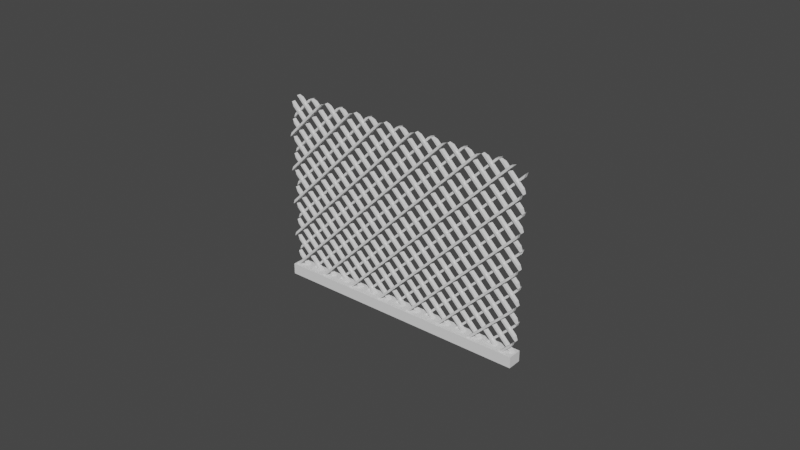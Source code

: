 # Source: electric_fence.blend  (saved by Blender 3.3.6; exported with 4.5.12 LTS)
import bpy
from mathutils import Matrix  # noqa: F401  (used for matrix-valued properties, if any)

bpy.ops.wm.read_factory_settings(use_empty=True)
scene = bpy.context.scene
scene.name = 'Scene'

# ---- collections
col_collection = bpy.data.collections.new('Collection'); scene.collection.children.link(col_collection)

# ---- world
world_world = bpy.data.worlds.new('World'); scene.world = world_world
world_world.use_nodes = True; world_world.node_tree.nodes.clear()
_N = world_world.node_tree.nodes; _L = world_world.node_tree.links
n0 = _N.new('ShaderNodeOutputWorld'); n0.name = 'World Output'; n0.location = (300, 300)
n1 = _N.new('ShaderNodeBackground'); n1.name = 'Background'; n1.location = (10, 300)
n1.inputs[0].default_value = (0.05088, 0.05088, 0.05088, 1.0)
_L.new(n1.outputs[0], n0.inputs[0])
n0.is_active_output = True
world_world.color = (0.05088, 0.05088, 0.05088)
world_world.use_sun_shadow = False
world_world.sun_shadow_jitter_overblur = 0.0

# ---- meshes
me_plane_001 = bpy.data.meshes.new('Plane.001')
me_plane_001.from_pydata([(1.563, -0.1394, -1.65), (-2.118, -0.1394, 2.031), (-0.1417, -0.1394, 0.1239), (-0.9597, -0.1394, 0.9419), (0.6763, -0.1394, -0.6941), (-0.07291, -0.1394, -0.0137), (-2.596, -0.1394, 2.578), (-1.709, -0.1394, 1.622), (1.972, -0.1394, -2.059), (-0.9597, -0.1394, 5.017), (1.494, -0.1394, -1.512), (-0.5507, -0.1394, 0.5329), (2.312, -0.1394, -2.33), (0.3573, -0.1438, 6.403), (0.3361, -0.1394, -0.4227), (-0.4607, -0.2746, 5.585), (-2.187, -0.1394, 2.169), (-0.4819, -0.1394, 5.563), (0.9039, 0.0568, 6.88), (-1.3, -0.1394, 1.213), (2.381, -0.1394, -2.468), (0.2673, -0.1394, -0.2851), (0.7451, -0.1394, -0.8317), (-2.777, -0.1438, 3.199), (-1.778, -0.1394, 1.76), (2.79, -0.1394, -2.877), (-0.07291, -0.008635, 5.972), (-0.8909, -0.1394, 0.8043), (-0.8697, 0.0568, 5.176), (1.085, -0.1394, -1.103), (0.3361, -0.008635, 6.381), (1.903, -0.1394, -1.921), (-0.3231, -0.1438, 5.653), (-1.688, 0.05681, 4.358), (-1.778, -0.008635, 4.199), (-2.527, -0.1394, 2.44), (-1.369, -0.1394, 4.608), (1.154, -0.1394, -1.241), (0.3573, -0.2746, 6.403), (0.6763, -0.008635, 6.653), (-2.368, 0.05681, 3.608), (-1.369, -0.1394, 1.351), (-1.141, -0.1438, 4.835), (2.721, -0.1394, -2.739), (5.993, -0.1394, 2.709), (2.312, -0.1394, 6.398), (4.835, -0.1394, 3.801), (3.948, -0.1394, 4.758), (6.471, -0.1394, 2.162), (2.79, -0.1394, 5.85), (5.584, -0.1394, 3.119), (1.903, -0.1394, 6.807), (4.426, -0.1394, 4.211), (3.539, -0.1394, 5.168), (6.062, -0.1394, 2.571), (2.381, -0.1394, 6.26), (5.175, -0.1394, 3.529), (1.494, -0.1394, 7.217), (4.017, -0.1394, 4.62), (6.811, -0.1394, 1.89), (3.13, -0.1394, 5.578), (5.653, -0.1394, 2.981), (1.972, -0.1394, 6.669), (4.766, -0.1394, 3.939), (3.608, -0.1394, 5.03), (6.402, -0.1394, 2.299), (2.721, -0.1394, 5.988), (5.244, -0.1394, 3.391), (1.563, -0.1394, 7.079), (4.357, -0.1394, 4.349), (6.88, -0.1394, 1.752), (3.199, -0.1394, 5.44), (0.7663, 0.0568, 6.812), (-0.4819, -0.1394, 0.3953), (0.9039, -0.07401, 6.88), (1.563, -0.008634, -1.65), (-2.118, -0.008635, 2.031), (-0.1417, -0.008635, 0.1239), (-0.9597, -0.008635, 0.9419), (0.6763, -0.008635, -0.6941), (-0.07291, -0.008635, -0.0137), (-2.777, -0.2746, 3.199), (-2.596, -0.008635, 2.578), (-1.709, -0.008635, 1.622), (1.972, -0.008634, -2.059), (-0.07291, -0.1394, 5.972), (-2.506, 0.05681, 3.54), (1.494, -0.008634, -1.512), (-0.5507, -0.008635, 0.5329), (2.312, -0.008634, -2.33), (-0.8697, -0.07401, 5.176), (0.3361, -0.008635, -0.4227), (-1.55, 0.05681, 4.426), (-2.187, -0.008635, 2.169), (-2.596, -0.008635, 3.381), (0.3361, -0.1394, 6.381), (-1.3, -0.008635, 1.213), (2.381, -0.008634, -2.468), (0.2673, -0.008635, -0.2851), (0.7451, -0.008635, -0.8317), (-1.688, -0.07401, 4.358), (-1.778, -0.008635, 1.76), (2.79, -0.008634, -2.877), (-0.3231, -0.2746, 5.653), (-0.8909, -0.008635, 0.8043), (-2.187, -0.008635, 3.79), (1.085, -0.008635, -1.103), (-1.778, -0.1394, 4.199), (1.903, -0.008634, -1.921), (-0.1417, -0.008635, 5.835), (-0.05172, 0.0568, 5.994), (-1.279, -0.1438, 4.767), (-2.527, -0.008635, 2.44), (-0.1417, -0.1394, 5.835), (1.154, -0.008635, -1.241), (0.6763, -0.1394, 6.653), (0.4949, -0.1438, 6.471), (-2.368, -0.07401, 3.608), (-1.369, -0.008635, 1.351), (-1.141, -0.2746, 4.835), (2.721, -0.008634, -2.739), (5.993, -0.008635, 2.709), (2.312, -0.008635, 6.398), (4.835, -0.008635, 3.801), (3.948, -0.008635, 4.758), (6.471, -0.008635, 2.162), (2.79, -0.008635, 5.85), (5.584, -0.008635, 3.119), (1.903, -0.008635, 6.807), (4.426, -0.008635, 4.211), (3.539, -0.008635, 5.168), (6.062, -0.008635, 2.571), (2.381, -0.008635, 6.26), (5.175, -0.008635, 3.529), (1.494, -0.008635, 7.217), (4.017, -0.008635, 4.62), (6.811, -0.008635, 1.89), (3.13, -0.008635, 5.578), (5.653, -0.008635, 2.981), (1.972, -0.008635, 6.669), (4.766, -0.008635, 3.939), (3.608, -0.008635, 5.03), (6.402, -0.008635, 2.299), (2.721, -0.008635, 5.988), (5.244, -0.008635, 3.391), (1.563, -0.008635, 7.079), (4.357, -0.008635, 4.349), (6.88, -0.008635, 1.752), (3.199, -0.008635, 5.44), (0.7663, -0.07401, 6.812), (-0.4819, -0.008635, 0.3953), (-0.5507, -0.008635, 5.426), (-1.3, -0.008635, 4.745), (1.085, -0.008635, 7.062), (-1.959, -0.1438, 4.017), (-2.506, -0.07401, 3.54), (-0.7321, 0.0568, 5.244), (-2.118, -0.008635, 3.927), (1.154, -0.008635, 7.199), (-2.596, -0.1394, 3.381), (-2.097, -0.1438, 3.949), (-1.55, -0.07401, 4.426), (-2.187, -0.1394, 3.79), (-2.527, -0.008635, 3.518), (-1.65, -0.2746, 1.563), (2.031, -0.07401, -2.118), (0.1236, -0.2746, -0.1414), (0.9416, -0.2746, -0.9594), (-0.6944, -0.2746, 0.6766), (-0.01399, -0.2746, -0.07262), (2.578, -0.2746, -2.595), (1.622, -0.2746, -1.709), (-2.059, -0.07401, 1.972), (-1.512, -0.2746, 1.495), (0.5326, -0.07401, -0.5504), (-2.33, -0.2746, 2.313), (-0.423, -0.07401, 0.3364), (2.169, -0.07401, -2.186), (1.213, -0.07401, -1.3), (-2.468, -0.2746, 2.381), (-0.2854, -0.07401, 0.2676), (-0.832, -0.2746, 0.7454), (1.76, -0.2746, -1.777), (-2.877, -0.07401, 2.79), (0.804, -0.2746, -0.8906), (-1.103, -0.07401, 1.086), (-1.921, -0.07401, 1.904), (2.44, -0.2746, -2.527), (-1.241, -0.07401, 1.154), (1.351, -0.07401, -1.368), (-0.8909, -0.008635, 5.154), (-2.739, -0.07401, 2.722), (2.709, -0.07401, 5.994), (6.397, -0.2746, 2.313), (3.801, -0.2746, 4.835), (-1.709, -0.008635, 4.336), (4.758, -0.2746, 3.949), (-2.915, -0.1438, 3.131), (2.161, -0.2746, 6.471), (5.85, -0.07401, 2.79), (3.119, -0.2746, 5.585), (6.807, -0.07401, 1.904), (4.21, -0.07401, 4.426), (-0.05172, -0.07401, 5.994), (5.168, -0.07401, 3.54), (-1.279, -0.2746, 4.767), (2.571, -0.07401, 6.062), (6.259, -0.2746, 2.381), (3.529, -0.07401, 5.176), (7.217, -0.2746, 1.495), (4.62, -0.2746, 4.017), (0.7451, -0.008635, 6.79), (1.889, -0.07401, 6.812), (5.578, -0.2746, 3.131), (2.981, -0.2746, 5.653), (6.669, -0.07401, 1.972), (3.938, -0.2746, 4.767), (0.2673, -0.008635, 6.244), (5.03, -0.07401, 3.608), (0.08592, 0.0568, 6.062), (2.299, -0.2746, 6.403), (5.987, -0.07401, 2.722), (3.391, -0.07401, 5.244), (7.079, -0.2746, 1.563), (4.348, -0.07401, 4.358), (0.4949, -0.2746, 6.471), (1.751, -0.07401, 6.88), (5.44, -0.2746, 3.199), (0.395, -0.07401, -0.4816), (-0.9597, -0.008635, 5.017), (-0.5507, -0.1394, 5.426), (-1.3, -0.1394, 4.745), (-0.4607, -0.1438, 5.585), (1.085, -0.1394, 7.062), (-1.959, -0.2746, 4.017), (-0.4819, -0.008635, 5.563), (-2.118, -0.1394, 3.927), (1.154, -0.1394, 7.199), (-0.7321, -0.07401, 5.244), (-2.097, -0.2746, 3.949), (-1.65, -0.1438, 1.563), (2.031, 0.0568, -2.118), (0.1236, -0.1438, -0.1414), (0.9416, -0.1438, -0.9594), (-0.6944, -0.1438, 0.6766), (-0.01399, -0.1438, -0.07262), (2.578, -0.1438, -2.595), (1.622, -0.1438, -1.709), (-2.059, 0.05681, 1.972), (-1.512, -0.1438, 1.495), (0.5326, 0.0568, -0.5504), (-2.33, -0.1438, 2.313), (-0.423, 0.0568, 0.3364), (2.169, 0.0568, -2.186), (1.213, 0.0568, -1.3), (-2.468, -0.1438, 2.381), (-0.2854, 0.0568, 0.2676), (-0.832, -0.1438, 0.7454), (1.76, -0.1438, -1.777), (-2.877, 0.05681, 2.79), (0.804, -0.1438, -0.8906), (-1.103, 0.05681, 1.086), (-1.921, 0.05681, 1.904), (2.44, -0.1438, -2.527), (-1.241, 0.05681, 1.154), (1.351, 0.0568, -1.368), (-2.739, 0.05681, 2.722), (2.709, 0.0568, 5.994), (6.397, -0.1438, 2.313), (3.801, -0.1438, 4.835), (-2.527, -0.1394, 3.518), (4.758, -0.1438, 3.949), (-0.8909, -0.1394, 5.154), (2.161, -0.1438, 6.471), (5.85, 0.0568, 2.79), (3.119, -0.1438, 5.585), (6.807, 0.0568, 1.904), (4.21, 0.0568, 4.426), (-1.709, -0.1394, 4.336), (5.168, 0.0568, 3.54), (-2.915, -0.2746, 3.131), (2.571, 0.0568, 6.062), (6.259, -0.1438, 2.381), (3.529, 0.0568, 5.176), (7.217, -0.1438, 1.495), (4.62, -0.1438, 4.017), (0.7451, -0.1394, 6.79), (1.889, 0.0568, 6.812), (5.578, -0.1438, 3.131), (2.981, -0.1438, 5.653), (6.669, 0.0568, 1.972), (3.938, -0.1438, 4.767), (0.2673, -0.1394, 6.244), (5.03, 0.0568, 3.608), (0.08592, -0.07401, 6.062), (2.299, -0.1438, 6.403), (5.987, 0.0568, 2.722), (3.391, 0.0568, 5.244), (7.079, -0.1438, 1.563), (4.348, 0.0568, 4.358), (-1.369, -0.008635, 4.608), (1.751, 0.0568, 6.88), (5.44, -0.1438, 3.199), (0.395, 0.0568, -0.4816), (6.811, -0.008635, 0.7267), (5.874, -0.2746, -0.1414), (6.402, -0.1394, 0.3177), (3.829, -0.07401, -2.186), (4.357, -0.1394, -1.727), (6.283, 0.0568, 0.2676), (5.194, -0.1438, -0.8906), (3.558, -0.1438, -2.527), (3.42, -0.2746, -2.595), (4.357, -0.008634, -1.727), (3.967, 0.0568, -2.118), (5.653, -0.008635, -0.3627), (7.239, 0.0568, 1.154), (7.101, 0.0568, 1.086), (5.175, -0.008635, -0.9093), (5.465, 0.0568, -0.5504), (4.785, 0.0568, -1.3), (6.692, -0.2746, 0.6766), (3.199, -0.008634, -2.817), (6.88, -0.008635, 0.8643), (5.874, -0.1438, -0.1414), (4.238, -0.2746, -1.777), (3.829, 0.0568, -2.186), (6.402, -0.008635, 0.3177), (6.421, -0.07401, 0.3364), (6.062, -0.1394, 0.04631), (3.42, -0.1438, -2.595), (5.584, -0.1394, -0.5003), (6.012, -0.2746, -0.07262), (3.13, -0.1394, -2.954), (6.692, -0.1438, 0.6766), (3.948, -0.1394, -2.136), (5.244, -0.1394, -0.7717), (4.376, -0.1438, -1.709), (4.017, -0.1394, -1.999), (4.647, -0.07401, -1.368), (5.584, -0.008635, -0.5003), (4.238, -0.1438, -1.777), (6.471, -0.1394, 0.4553), (6.421, 0.0568, 0.3364), (6.062, -0.008635, 0.04631), (4.766, -0.1394, -1.318), (6.012, -0.1438, -0.07262), (3.13, -0.008634, -2.954), (5.993, -0.1394, -0.09133), (6.811, -0.1394, 0.7267), (5.603, -0.07401, -0.4816), (4.426, -0.1394, -1.59), (3.948, -0.008634, -2.136), (5.244, -0.008635, -0.7717), (3.539, -0.1394, -2.545), (5.056, -0.2746, -0.9594), (4.017, -0.008634, -1.999), (4.647, 0.0568, -1.368), (6.283, -0.07401, 0.2676), (6.83, -0.2746, 0.7454), (4.835, -0.1394, -1.181), (3.608, -0.1394, -2.408), (6.471, -0.008635, 0.4553), (4.376, -0.2746, -1.709), (5.194, -0.2746, -0.8906), (4.766, -0.008635, -1.318), (5.993, -0.008635, -0.09133), (3.558, -0.2746, -2.527), (7.239, -0.07401, 1.154), (3.967, -0.07401, -2.118), (5.653, -0.1394, -0.3627), (5.603, 0.0568, -0.4816), (4.426, -0.008635, -1.59), (7.101, -0.07401, 1.086), (4.785, -0.07401, -1.3), (5.465, -0.07401, -0.5504), (3.539, -0.008634, -2.545), (5.175, -0.1394, -0.9093), (5.056, -0.1438, -0.9594), (3.199, -0.1394, -2.817), (6.88, -0.1394, 0.8643), (6.83, -0.1438, 0.7454), (4.835, -0.008635, -1.181), (3.608, -0.008634, -2.408)], [(286, 278), (22, 7)], [(48, 342, 306, 65), (62, 8, 31, 51), (49, 25, 43, 66), (64, 361, 354, 53), (52, 351, 308, 69), (67, 336, 377, 56), (54, 329, 348, 44), (70, 380, 349, 59), (68, 0, 10, 57), (55, 20, 12, 45), (71, 379, 333, 60), (58, 338, 335, 47), (46, 360, 345, 63), (61, 370, 331, 50), (125, 142, 327, 362), (139, 128, 108, 84), (126, 143, 120, 102), (141, 130, 376, 383), (129, 146, 313, 372), (144, 133, 318, 353), (131, 121, 366, 344), (147, 136, 304, 323), (145, 134, 87, 75), (132, 122, 89, 97), (148, 137, 347, 322), (135, 124, 352, 356), (123, 140, 365, 382), (138, 127, 340, 315), (45, 12, 89, 122), (31, 8, 84, 108), (48, 65, 142, 125), (73, 17, 235, 150), (47, 335, 352, 124), (0, 68, 145, 75), (1, 236, 157, 76), (62, 51, 128, 139), (5, 85, 26, 80), (49, 66, 143, 126), (50, 331, 340, 127), (64, 53, 130, 141), (51, 31, 108, 128), (8, 62, 139, 84), (35, 270, 163, 112), (52, 69, 146, 129), (14, 95, 30, 91), (67, 56, 133, 144), (41, 19, 96, 118), (19, 231, 152, 96), (54, 44, 121, 131), (53, 354, 376, 130), (20, 55, 132, 97), (70, 59, 136, 147), (56, 377, 318, 133), (22, 286, 211, 99), (57, 10, 87, 134), (68, 57, 134, 145), (109, 113, 2, 77), (55, 45, 122, 132), (59, 349, 304, 136), (71, 60, 137, 148), (60, 333, 347, 137), (25, 49, 126, 102), (58, 47, 124, 135), (115, 286, 22, 4), (27, 272, 190, 104), (46, 63, 140, 123), (63, 345, 365, 140), (42, 119, 194, 269), (6, 35, 112, 82), (61, 50, 127, 138), (2, 5, 80, 77), (24, 7, 83, 101), (43, 25, 102, 120), (30, 217, 98, 91), (94, 159, 6, 82), (29, 37, 114, 106), (10, 0, 75, 87), (65, 306, 327, 142), (37, 237, 158, 114), (12, 20, 97, 89), (66, 43, 120, 143), (92, 161, 202, 277), (11, 73, 150, 88), (3, 27, 104, 78), (21, 14, 91, 98), (36, 231, 19, 41), (16, 1, 76, 93), (69, 308, 313, 146), (4, 22, 99, 79), (44, 348, 366, 121), (7, 278, 195, 83), (40, 117, 218, 293), (159, 270, 35, 6), (156, 238, 222, 297), (113, 85, 5, 2), (198, 225, 38, 220), (157, 105, 93, 76), (215, 172, 186, 201), (199, 183, 191, 221), (218, 117, 155, 204), (202, 161, 100, 224), (222, 238, 90, 208), (206, 294, 203, 192), (226, 74, 149, 212), (158, 153, 106, 114), (223, 164, 173, 209), (207, 179, 175, 193), (227, 81, 280, 213), (210, 234, 239, 196), (194, 119, 205, 216), (214, 103, 15, 200), (152, 300, 118, 96), (273, 295, 13, 116), (211, 39, 79, 99), (290, 276, 262, 248), (274, 296, 266, 259), (293, 279, 86, 40), (277, 299, 33, 92), (297, 283, 28, 156), (281, 267, 110, 219), (301, 287, 72, 18), (298, 284, 249, 240), (282, 268, 251, 255), (302, 288, 197, 23), (285, 271, 160, 154), (269, 291, 111, 42), (289, 275, 232, 32), (193, 175, 251, 268), (186, 172, 248, 262), (198, 220, 295, 273), (228, 350, 371, 303), (32, 103, 214, 289), (196, 239, 160, 271), (164, 223, 298, 240), (23, 81, 227, 302), (165, 369, 314, 241), (215, 201, 276, 290), (169, 332, 346, 245), (199, 221, 296, 274), (200, 15, 232, 275), (26, 109, 77, 80), (218, 204, 279, 293), (201, 186, 262, 276), (172, 215, 290, 248), (187, 367, 311, 263), (202, 224, 299, 277), (176, 328, 343, 252), (190, 229, 78, 104), (222, 208, 283, 297), (189, 178, 254, 265), (178, 374, 320, 254), (206, 192, 267, 281), (204, 155, 86, 279), (179, 207, 282, 255), (292, 95, 14, 21), (226, 212, 287, 301), (208, 90, 28, 283), (181, 359, 381, 257), (9, 272, 27, 3), (209, 173, 249, 284), (223, 209, 284, 298), (207, 193, 268, 282), (212, 149, 72, 287), (227, 213, 288, 302), (213, 280, 197, 288), (183, 199, 274, 259), (300, 36, 41, 118), (210, 196, 271, 285), (184, 364, 310, 260), (194, 216, 291, 269), (216, 205, 111, 291), (170, 187, 263, 246), (214, 200, 275, 289), (166, 169, 245, 242), (182, 171, 247, 258), (191, 183, 259, 266), (185, 188, 264, 261), (173, 164, 240, 249), (220, 38, 13, 295), (188, 368, 316, 264), (175, 179, 255, 251), (221, 191, 266, 296), (174, 228, 303, 250), (167, 184, 260, 243), (180, 176, 252, 256), (177, 165, 241, 253), (224, 100, 33, 299), (168, 181, 257, 244), (219, 294, 206, 281), (192, 203, 110, 267), (171, 363, 337, 247), (381, 334, 244, 257), (320, 357, 265, 254), (217, 292, 21, 98), (319, 375, 174, 250), (344, 329, 54, 131), (151, 230, 11, 88), (153, 233, 29, 106), (230, 17, 73, 11), (316, 317, 261, 264), (355, 364, 184, 167), (357, 339, 189, 265), (314, 326, 253, 241), (322, 379, 71, 148), (116, 225, 198, 273), (229, 9, 3, 78), (154, 234, 210, 285), (305, 332, 169, 166), (235, 151, 88, 150), (325, 363, 171, 182), (233, 237, 37, 29), (326, 307, 177, 253), (353, 336, 67, 144), (315, 370, 61, 138), (310, 378, 243, 260), (358, 328, 176, 180), (162, 236, 1, 16), (362, 342, 48, 125), (312, 367, 187, 170), (383, 361, 64, 141), (346, 324, 242, 245), (195, 34, 101, 83), (337, 341, 258, 247), (18, 74, 226, 301), (375, 350, 228, 174), (317, 373, 185, 261), (311, 330, 246, 263), (378, 355, 167, 243), (107, 278, 7, 24), (321, 359, 181, 168), (334, 321, 168, 244), (339, 374, 178, 189), (343, 309, 256, 252), (341, 325, 182, 258), (372, 351, 52, 129), (330, 312, 170, 246), (356, 338, 58, 135), (309, 358, 180, 256), (371, 319, 250, 303), (39, 115, 4, 79), (373, 368, 188, 185), (323, 380, 70, 147), (382, 360, 46, 123), (307, 369, 165, 177), (163, 94, 82, 112), (324, 305, 166, 242), (105, 162, 16, 93), (34, 107, 24, 101), (367, 312, 330, 311), (334, 381, 359, 321), (357, 320, 374, 339), (363, 325, 341, 337), (377, 336, 353, 318), (306, 342, 362, 327), (329, 344, 366, 348), (332, 305, 324, 346), (365, 345, 360, 382), (304, 349, 380, 323), (317, 316, 368, 373), (355, 378, 310, 364), (354, 361, 383, 376), (326, 314, 369, 307), (328, 358, 309, 343), (331, 370, 315, 340), (308, 351, 372, 313), (335, 338, 356, 352), (36, 300, 152, 231), (234, 154, 160, 239), (17, 230, 151, 235), (117, 40, 86, 155), (159, 94, 163, 270), (205, 119, 42, 111), (292, 217, 30, 95), (162, 105, 157, 236), (74, 18, 72, 149), (237, 233, 153, 158), (9, 229, 190, 272), (85, 113, 109, 26), (294, 219, 110, 203), (15, 103, 32, 232), (13, 38, 225, 116), (90, 238, 156, 28)])
_uv = me_plane_001.uv_layers.new(name='UVMap')
_uv.uv.foreach_set('vector', [0.4523, 1.0, 0.6561, 1.0, 0.6726, -2.303e-07, 0.4358, -9.2e-08, -0.05675, 1.0, 0.986, 1.0, 0.9695, -7.369e-07, -0.07322, -4.693e-07, 0.03581, 1.0, 1.078, 1.0, 1.062, -7.606e-07, 0.01933, -4.93e-07, 0.1284, 1.0, 1.017, 1.0, 1.033, -7.533e-07, 0.1119, -5.168e-07, 0.2209, 1.0, 0.9138, 1.0, 0.9303, -7.268e-07, 0.2044, -5.405e-07, 0.3135, 1.0, 0.8108, 1.0, 0.8272, -7.003e-07, 0.297, -5.643e-07, 0.406, 1.0, 0.7077, 1.0, 0.7241, -2.335e-07, 0.3895, 2.409e-08, 0.4986, 1.0, 0.6046, 1.0, 0.621, -2.671e-07, 0.4821, -2.044e-07, -0.103, 1.0, 0.9398, 1.0, 0.9233, -7.25e-07, -0.1195, -4.574e-07, -0.01047, 1.0, 1.032, 1.0, 1.016, -7.487e-07, -0.02695, -4.811e-07, 0.08208, 1.0, 1.068, 1.0, 1.085, -7.665e-07, 0.06561, -5.049e-07, 0.1746, 1.0, 0.9654, 1.0, 0.9818, -7.4e-07, 0.1582, -5.286e-07, 0.2672, 1.0, 0.8623, 1.0, 0.8787, -7.136e-07, 0.2507, -5.524e-07, 0.3597, 1.0, 0.7592, 1.0, 0.7757, -6.384e-07, 0.3433, -5.58e-07, 0.4523, 1.0, 0.4358, -9.2e-08, 0.6726, -2.303e-07, 0.6561, 1.0, -0.05675, 1.0, -0.07322, -4.693e-07, 0.9695, -7.369e-07, 0.986, 1.0, 0.03581, 1.0, 0.01933, -4.93e-07, 1.062, -7.606e-07, 1.078, 1.0, 0.1284, 1.0, 0.1119, -5.168e-07, 1.033, -7.533e-07, 1.017, 1.0, 0.2209, 1.0, 0.2044, -5.405e-07, 0.9303, -7.268e-07, 0.9138, 1.0, 0.3135, 1.0, 0.297, -5.643e-07, 0.8272, -7.003e-07, 0.8108, 1.0, 0.406, 1.0, 0.3895, 2.409e-08, 0.7241, -2.335e-07, 0.7077, 1.0, 0.4986, 1.0, 0.4821, -2.044e-07, 0.621, -2.671e-07, 0.6046, 1.0, -0.103, 1.0, -0.1195, -4.574e-07, 0.9233, -7.25e-07, 0.9398, 1.0, -0.01047, 1.0, -0.02695, -4.811e-07, 1.016, -7.487e-07, 1.032, 1.0, 0.08208, 1.0, 0.06561, -5.049e-07, 1.085, -7.665e-07, 1.068, 1.0, 0.1746, 1.0, 0.1582, -5.286e-07, 0.9818, -7.4e-07, 0.9654, 1.0, 0.2672, 1.0, 0.2507, -5.524e-07, 0.8787, -7.136e-07, 0.8623, 1.0, 0.3597, 1.0, 0.3433, -5.58e-07, 0.7757, -6.384e-07, 0.7592, 1.0, -0.02695, -4.811e-07, 1.016, -7.487e-07, 1.016, -7.487e-07, -0.02695, -4.811e-07, 0.9695, -7.369e-07, 0.986, 1.0, 0.986, 1.0, 0.9695, -7.369e-07, 0.4523, 1.0, 0.4358, -9.2e-08, 0.4358, -9.2e-08, 0.4523, 1.0, 0.7089, 1.0, 0.09148, 1.0, 0.09148, 1.0, 0.7089, 1.0, 0.1582, -5.286e-07, 0.9818, -7.4e-07, 0.9818, -7.4e-07, 0.1582, -5.286e-07, 0.9398, 1.0, -0.103, 1.0, -0.103, 1.0, 0.9398, 1.0, 0.5242, 1.0, 0.2977, 1.0, 0.2977, 1.0, 0.5242, 1.0, -0.05675, 1.0, -0.07322, -4.693e-07, -0.07322, -4.693e-07, -0.05675, 1.0, 0.7551, 1.0, 0.03994, 1.0, 0.03994, 1.0, 0.7551, 1.0, 0.03581, 1.0, 0.01933, -4.93e-07, 0.01933, -4.93e-07, 0.03581, 1.0, 0.3433, -5.58e-07, 0.7757, -6.384e-07, 0.7757, -6.384e-07, 0.3433, -5.58e-07, 0.1284, 1.0, 0.1119, -5.168e-07, 0.1119, -5.168e-07, 0.1284, 1.0, -0.07322, -4.693e-07, 0.9695, -7.369e-07, 0.9695, -7.369e-07, -0.07322, -4.693e-07, 0.986, 1.0, -0.05675, 1.0, -0.05675, 1.0, 0.986, 1.0, 0.478, 1.0, 0.3492, 1.0, 0.3492, 1.0, 0.478, 1.0, 0.2209, 1.0, 0.2044, -5.405e-07, 0.2044, -5.405e-07, 0.2209, 1.0, 0.8012, 1.0, -0.0116, 1.0, -0.0116, 1.0, 0.8012, 1.0, 0.3135, 1.0, 0.297, -5.643e-07, 0.297, -5.643e-07, 0.3135, 1.0, 0.6001, 4.939e-07, 0.6165, 1.0, 0.6165, 1.0, 0.6001, 4.939e-07, 0.6165, 1.0, 0.1946, 1.0, 0.1946, 1.0, 0.6165, 1.0, 0.406, 1.0, 0.3895, 2.409e-08, 0.3895, 2.409e-08, 0.406, 1.0, 0.1119, -5.168e-07, 1.033, -7.533e-07, 1.033, -7.533e-07, 0.1119, -5.168e-07, 1.032, 1.0, -0.01047, 1.0, -0.01047, 1.0, 1.032, 1.0, 0.4986, 1.0, 0.4821, -2.044e-07, 0.4821, -2.044e-07, 0.4986, 1.0, 0.297, -5.643e-07, 0.8272, -7.003e-07, 0.8272, -7.003e-07, 0.297, -5.643e-07, 0.8474, 1.0, -0.06314, 1.0, -0.06314, 1.0, 0.8474, 1.0, -0.1195, -4.574e-07, 0.9233, -7.25e-07, 0.9233, -7.25e-07, -0.1195, -4.574e-07, -0.103, 1.0, -0.1195, -4.574e-07, -0.1195, -4.574e-07, -0.103, 1.0, 0.05638, 4.814e-07, 0.05638, 4.814e-07, 0.7386, 4.633e-07, 0.7386, 4.633e-07, -0.01047, 1.0, -0.02695, -4.811e-07, -0.02695, -4.811e-07, -0.01047, 1.0, 0.4821, -2.044e-07, 0.621, -2.671e-07, 0.621, -2.671e-07, 0.4821, -2.044e-07, 0.08208, 1.0, 0.06561, -5.049e-07, 0.06561, -5.049e-07, 0.08208, 1.0, 0.06561, -5.049e-07, 1.085, -7.665e-07, 1.085, -7.665e-07, 0.06561, -5.049e-07, 1.078, 1.0, 0.03581, 1.0, 0.03581, 1.0, 1.078, 1.0, 0.1746, 1.0, 0.1582, -5.286e-07, 0.1582, -5.286e-07, 0.1746, 1.0, -0.0467, 4.841e-07, -0.06314, 1.0, 0.8474, 1.0, 0.831, 4.608e-07, 0.6627, 1.0, 0.143, 1.0, 0.143, 1.0, 0.6627, 1.0, 0.2672, 1.0, 0.2507, -5.524e-07, 0.2507, -5.524e-07, 0.2672, 1.0, 0.2507, -5.524e-07, 0.8787, -7.136e-07, 0.8787, -7.136e-07, 0.2507, -5.524e-07, 0.8575, 1.0, 0.8575, 1.0, 0.2672, 1.0, 0.2672, 1.0, 0.4615, 1.922e-06, 0.478, 1.0, 0.478, 1.0, 0.4615, 1.922e-06, 0.3597, 1.0, 0.3433, -5.58e-07, 0.3433, -5.58e-07, 0.3597, 1.0, 0.7386, 4.633e-07, 0.7551, 1.0, 0.7551, 1.0, 0.7386, 4.633e-07, 0.5539, 1.771e-06, 0.5703, 1.0, 0.5703, 1.0, 0.5539, 1.771e-06, 1.062, -7.606e-07, 1.078, 1.0, 1.078, 1.0, 1.062, -7.606e-07, -0.0116, 1.0, 0.004842, 4.827e-07, 0.7848, 4.62e-07, 0.8012, 1.0, 0.3656, 2.107e-06, 0.3656, 2.107e-06, 0.4615, 1.922e-06, 0.4615, 1.922e-06, 0.8772, -7.132e-07, 0.8936, 1.0, 0.8936, 1.0, 0.8772, -7.132e-07, 0.9233, -7.25e-07, 0.9398, 1.0, 0.9398, 1.0, 0.9233, -7.25e-07, 0.4358, -9.2e-08, 0.6726, -2.303e-07, 0.6726, -2.303e-07, 0.4358, -9.2e-08, 0.8936, 1.0, -0.1147, 1.0, -0.1147, 1.0, 0.8936, 1.0, 1.016, -7.487e-07, 1.032, 1.0, 1.032, 1.0, 1.016, -7.487e-07, 0.01933, -4.93e-07, 1.062, -7.606e-07, 1.062, -7.606e-07, 0.01933, -4.93e-07, 0.9091, 1.0, 0.9091, 1.0, 0.2209, 1.0, 0.2209, 1.0, 0.6924, 4.645e-07, 0.7089, 1.0, 0.7089, 1.0, 0.6924, 4.645e-07, 0.6463, 4.657e-07, 0.6627, 1.0, 0.6627, 1.0, 0.6463, 4.657e-07, 0.7848, 4.62e-07, 0.8012, 1.0, 0.8012, 1.0, 0.7848, 4.62e-07, 0.211, 6.42e-07, 0.1946, 1.0, 0.6165, 1.0, 0.6001, 4.939e-07, 0.5077, 1.774e-06, 0.5242, 1.0, 0.5242, 1.0, 0.5077, 1.774e-06, 0.2044, -5.405e-07, 0.9303, -7.268e-07, 0.9303, -7.268e-07, 0.2044, -5.405e-07, 0.831, 4.608e-07, 0.8474, 1.0, 0.8474, 1.0, 0.831, 4.608e-07, 0.3895, 2.409e-08, 0.7241, -2.335e-07, 0.7241, -2.335e-07, 0.3895, 2.409e-08, 0.5703, 1.0, 0.2461, 1.0, 0.2461, 1.0, 0.5703, 1.0, 1.012, 1.0, 1.012, 1.0, 0.1284, 1.0, 0.1284, 1.0, 0.3656, 2.107e-06, 0.3492, 1.0, 0.478, 1.0, 0.4615, 1.922e-06, 0.806, 1.0, 0.806, 1.0, 0.3135, 1.0, 0.3135, 1.0, 0.05638, 4.814e-07, 0.03994, 1.0, 0.7551, 1.0, 0.7386, 4.633e-07, 0.4523, 1.0, 0.6514, 1.0, 0.6678, -2.275e-07, 0.4358, -9.2e-08, 0.2977, 1.0, 0.3141, 2.175e-06, 0.5077, 1.774e-06, 0.5242, 1.0, -0.05675, 1.0, 0.986, 1.0, 0.9695, -7.369e-07, -0.07322, -4.693e-07, 0.03581, 1.0, 1.078, 1.0, 1.062, -7.606e-07, 0.01933, -4.93e-07, 0.1284, 1.0, 1.012, 1.0, 1.029, -7.52e-07, 0.1119, -5.168e-07, 0.2209, 1.0, 0.9091, 1.0, 0.9255, -7.256e-07, 0.2044, -5.405e-07, 0.3135, 1.0, 0.806, 1.0, 0.8224, -6.991e-07, 0.297, -5.643e-07, 0.406, 1.0, 0.7029, 1.0, 0.7193, -2.298e-07, 0.3895, 2.409e-08, 0.4986, 1.0, 0.5998, 1.0, 0.6163, -2.65e-07, 0.4821, -2.044e-07, -0.1147, 1.0, -0.09824, -4.628e-07, 0.8772, -7.132e-07, 0.8936, 1.0, -0.103, 1.0, 0.9398, 1.0, 0.9233, -7.25e-07, -0.1195, -4.574e-07, -0.01047, 1.0, 1.032, 1.0, 1.016, -7.487e-07, -0.02695, -4.811e-07, 0.08208, 1.0, 1.064, 1.0, 1.08, -7.653e-07, 0.06561, -5.049e-07, 0.1746, 1.0, 0.9606, 1.0, 0.9771, -7.388e-07, 0.1582, -5.286e-07, 0.2672, 1.0, 0.8575, 1.0, 0.874, -7.123e-07, 0.2507, -5.524e-07, 0.3597, 1.0, 0.7544, 1.0, 0.7709, -6.375e-07, 0.3433, -5.58e-07, 0.1946, 1.0, 0.211, 6.42e-07, 0.6001, 4.939e-07, 0.6165, 1.0, 0.4523, 1.0, 0.4358, -9.2e-08, 0.6678, -2.275e-07, 0.6514, 1.0, -0.06314, 1.0, -0.0467, 4.841e-07, 0.831, 4.608e-07, 0.8474, 1.0, -0.05675, 1.0, -0.07322, -4.693e-07, 0.9695, -7.369e-07, 0.986, 1.0, 0.03581, 1.0, 0.01933, -4.93e-07, 1.062, -7.606e-07, 1.078, 1.0, 0.1284, 1.0, 0.1119, -5.168e-07, 1.029, -7.52e-07, 1.012, 1.0, 0.2209, 1.0, 0.2044, -5.405e-07, 0.9255, -7.256e-07, 0.9091, 1.0, 0.3135, 1.0, 0.297, -5.643e-07, 0.8224, -6.991e-07, 0.806, 1.0, 0.406, 1.0, 0.3895, 2.409e-08, 0.7193, -2.298e-07, 0.7029, 1.0, 0.4986, 1.0, 0.4821, -2.044e-07, 0.6163, -2.65e-07, 0.5998, 1.0, -0.103, 1.0, -0.1195, -4.574e-07, 0.9233, -7.25e-07, 0.9398, 1.0, -0.01047, 1.0, -0.02695, -4.811e-07, 1.016, -7.487e-07, 1.032, 1.0, 0.08208, 1.0, 0.06561, -5.049e-07, 1.08, -7.653e-07, 1.064, 1.0, 0.1746, 1.0, 0.1582, -5.286e-07, 0.9771, -7.388e-07, 0.9606, 1.0, 0.2672, 1.0, 0.2507, -5.524e-07, 0.874, -7.123e-07, 0.8575, 1.0, 0.3597, 1.0, 0.3433, -5.58e-07, 0.7709, -6.375e-07, 0.7544, 1.0, -0.02695, -4.811e-07, 1.016, -7.487e-07, 1.016, -7.487e-07, -0.02695, -4.811e-07, 0.9695, -7.369e-07, 0.986, 1.0, 0.986, 1.0, 0.9695, -7.369e-07, 0.4523, 1.0, 0.4358, -9.2e-08, 0.4358, -9.2e-08, 0.4523, 1.0, 0.7089, 1.0, 0.08672, 1.0, 0.08672, 1.0, 0.7089, 1.0, 0.7544, 1.0, 0.7544, 1.0, 0.3597, 1.0, 0.3597, 1.0, 0.1582, -5.286e-07, 0.9771, -7.388e-07, 0.9771, -7.388e-07, 0.1582, -5.286e-07, 0.9398, 1.0, -0.103, 1.0, -0.103, 1.0, 0.9398, 1.0, 1.064, 1.0, 1.064, 1.0, 0.08208, 1.0, 0.08208, 1.0, 0.5242, 1.0, 0.2929, 1.0, 0.2929, 1.0, 0.5242, 1.0, -0.05675, 1.0, -0.07322, -4.693e-07, -0.07322, -4.693e-07, -0.05675, 1.0, 0.7551, 1.0, 0.03517, 1.0, 0.03517, 1.0, 0.7551, 1.0, 0.03581, 1.0, 0.01933, -4.93e-07, 0.01933, -4.93e-07, 0.03581, 1.0, 0.3433, -5.58e-07, 0.7709, -6.375e-07, 0.7709, -6.375e-07, 0.3433, -5.58e-07, 0.03994, 1.0, 0.05638, 4.814e-07, 0.7386, 4.633e-07, 0.7551, 1.0, 0.1284, 1.0, 0.1119, -5.168e-07, 0.1119, -5.168e-07, 0.1284, 1.0, -0.07322, -4.693e-07, 0.9695, -7.369e-07, 0.9695, -7.369e-07, -0.07322, -4.693e-07, 0.986, 1.0, -0.05675, 1.0, -0.05675, 1.0, 0.986, 1.0, 0.478, 1.0, 0.3444, 1.0, 0.3444, 1.0, 0.478, 1.0, 0.2209, 1.0, 0.2044, -5.405e-07, 0.2044, -5.405e-07, 0.2209, 1.0, 0.8012, 1.0, -0.01637, 1.0, -0.01637, 1.0, 0.8012, 1.0, 0.143, 1.0, 0.1595, 4.786e-07, 0.6463, 4.657e-07, 0.6627, 1.0, 0.3135, 1.0, 0.297, -5.643e-07, 0.297, -5.643e-07, 0.3135, 1.0, 0.6001, 4.939e-07, 0.6165, 1.0, 0.6165, 1.0, 0.6001, 4.939e-07, 0.6165, 1.0, 0.1898, 1.0, 0.1898, 1.0, 0.6165, 1.0, 0.406, 1.0, 0.3895, 2.409e-08, 0.3895, 2.409e-08, 0.406, 1.0, 0.1119, -5.168e-07, 1.029, -7.52e-07, 1.029, -7.52e-07, 0.1119, -5.168e-07, 1.032, 1.0, -0.01047, 1.0, -0.01047, 1.0, 1.032, 1.0, 0.004842, 4.827e-07, -0.0116, 1.0, 0.8012, 1.0, 0.7848, 4.62e-07, 0.4986, 1.0, 0.4821, -2.044e-07, 0.4821, -2.044e-07, 0.4986, 1.0, 0.297, -5.643e-07, 0.8224, -6.991e-07, 0.8224, -6.991e-07, 0.297, -5.643e-07, 0.8474, 1.0, -0.06791, 1.0, -0.06791, 1.0, 0.8474, 1.0, 0.1595, 4.786e-07, 0.143, 1.0, 0.6627, 1.0, 0.6463, 4.657e-07, -0.1195, -4.574e-07, 0.9233, -7.25e-07, 0.9233, -7.25e-07, -0.1195, -4.574e-07, -0.103, 1.0, -0.1195, -4.574e-07, -0.1195, -4.574e-07, -0.103, 1.0, -0.01047, 1.0, -0.02695, -4.811e-07, -0.02695, -4.811e-07, -0.01047, 1.0, 0.4821, -2.044e-07, 0.6163, -2.65e-07, 0.6163, -2.65e-07, 0.4821, -2.044e-07, 0.08208, 1.0, 0.06561, -5.049e-07, 0.06561, -5.049e-07, 0.08208, 1.0, 0.06561, -5.049e-07, 1.08, -7.653e-07, 1.08, -7.653e-07, 0.06561, -5.049e-07, 1.078, 1.0, 0.03581, 1.0, 0.03581, 1.0, 1.078, 1.0, 0.211, 6.42e-07, 0.211, 6.42e-07, 0.6001, 4.939e-07, 0.6001, 4.939e-07, 0.1746, 1.0, 0.1582, -5.286e-07, 0.1582, -5.286e-07, 0.1746, 1.0, 0.6627, 1.0, 0.1383, 1.0, 0.1383, 1.0, 0.6627, 1.0, 0.2672, 1.0, 0.2507, -5.524e-07, 0.2507, -5.524e-07, 0.2672, 1.0, 0.2507, -5.524e-07, 0.874, -7.123e-07, 0.874, -7.123e-07, 0.2507, -5.524e-07, 0.4615, 1.922e-06, 0.478, 1.0, 0.478, 1.0, 0.4615, 1.922e-06, 0.3597, 1.0, 0.3433, -5.58e-07, 0.3433, -5.58e-07, 0.3597, 1.0, 0.7386, 4.633e-07, 0.7551, 1.0, 0.7551, 1.0, 0.7386, 4.633e-07, 0.5539, 1.771e-06, 0.5703, 1.0, 0.5703, 1.0, 0.5539, 1.771e-06, 1.062, -7.606e-07, 1.078, 1.0, 1.078, 1.0, 1.062, -7.606e-07, 0.8772, -7.132e-07, 0.8936, 1.0, 0.8936, 1.0, 0.8772, -7.132e-07, 0.9233, -7.25e-07, 0.9398, 1.0, 0.9398, 1.0, 0.9233, -7.25e-07, 0.4358, -9.2e-08, 0.6678, -2.275e-07, 0.6678, -2.275e-07, 0.4358, -9.2e-08, 0.8936, 1.0, -0.1195, 1.0, -0.1195, 1.0, 0.8936, 1.0, 1.016, -7.487e-07, 1.032, 1.0, 1.032, 1.0, 1.016, -7.487e-07, 0.01933, -4.93e-07, 1.062, -7.606e-07, 1.062, -7.606e-07, 0.01933, -4.93e-07, 0.6924, 4.645e-07, 0.7089, 1.0, 0.7089, 1.0, 0.6924, 4.645e-07, 0.6463, 4.657e-07, 0.6627, 1.0, 0.6627, 1.0, 0.6463, 4.657e-07, 0.7848, 4.62e-07, 0.8012, 1.0, 0.8012, 1.0, 0.7848, 4.62e-07, 0.5077, 1.774e-06, 0.5242, 1.0, 0.5242, 1.0, 0.5077, 1.774e-06, 0.2044, -5.405e-07, 0.9255, -7.256e-07, 0.9255, -7.256e-07, 0.2044, -5.405e-07, 0.831, 4.608e-07, 0.8474, 1.0, 0.8474, 1.0, 0.831, 4.608e-07, 0.7029, 1.0, 0.7029, 1.0, 0.406, 1.0, 0.406, 1.0, 0.3895, 2.409e-08, 0.7193, -2.298e-07, 0.7193, -2.298e-07, 0.3895, 2.409e-08, 0.5703, 1.0, 0.2413, 1.0, 0.2413, 1.0, 0.5703, 1.0, -0.06791, 1.0, -0.05147, 4.842e-07, 0.831, 4.608e-07, 0.8474, 1.0, 0.1898, 1.0, 0.2062, 6.438e-07, 0.6001, 4.939e-07, 0.6165, 1.0, 0.004842, 4.827e-07, 0.004842, 4.827e-07, 0.7848, 4.62e-07, 0.7848, 4.62e-07, 0.1032, 4.801e-07, 0.1032, 4.801e-07, 0.6924, 4.645e-07, 0.6924, 4.645e-07, 0.7077, 1.0, 0.7077, 1.0, 0.406, 1.0, 0.406, 1.0, 0.1079, 4.8e-07, 0.1079, 4.8e-07, 0.6924, 4.645e-07, 0.6924, 4.645e-07, -0.09824, -4.628e-07, -0.09824, -4.628e-07, 0.8772, -7.132e-07, 0.8772, -7.132e-07, 0.1079, 4.8e-07, 0.09148, 1.0, 0.7089, 1.0, 0.6924, 4.645e-07, -0.1195, 1.0, -0.103, -4.616e-07, 0.8772, -7.132e-07, 0.8936, 1.0, 0.1547, 4.788e-07, 0.1383, 1.0, 0.6627, 1.0, 0.6463, 4.657e-07, 0.2062, 6.438e-07, 0.2062, 6.438e-07, 0.6001, 4.939e-07, 0.6001, 4.939e-07, 0.2929, 1.0, 0.3093, 2.184e-06, 0.5077, 1.774e-06, 0.5242, 1.0, 1.068, 1.0, 1.068, 1.0, 0.08208, 1.0, 0.08208, 1.0, 0.6514, 1.0, 0.6514, 1.0, 0.4523, 1.0, 0.4523, 1.0, 0.1595, 4.786e-07, 0.1595, 4.786e-07, 0.6463, 4.657e-07, 0.6463, 4.657e-07, 0.9606, 1.0, 0.9606, 1.0, 0.1746, 1.0, 0.1746, 1.0, 0.05162, 4.815e-07, 0.03517, 1.0, 0.7551, 1.0, 0.7386, 4.633e-07, 0.09148, 1.0, 0.1079, 4.8e-07, 0.6924, 4.645e-07, 0.7089, 1.0, 0.2578, 2.264e-06, 0.2413, 1.0, 0.5703, 1.0, 0.5539, 1.771e-06, -0.09824, -4.628e-07, -0.1147, 1.0, 0.8936, 1.0, 0.8772, -7.132e-07, 0.3093, 2.184e-06, 0.3093, 2.184e-06, 0.5077, 1.774e-06, 0.5077, 1.774e-06, 0.8108, 1.0, 0.8108, 1.0, 0.3135, 1.0, 0.3135, 1.0, 0.7592, 1.0, 0.7592, 1.0, 0.3597, 1.0, 0.3597, 1.0, 0.1383, 1.0, 0.1547, 4.788e-07, 0.6463, 4.657e-07, 0.6627, 1.0, 7.537e-05, 4.829e-07, -0.01637, 1.0, 0.8012, 1.0, 0.7848, 4.62e-07, 0.3141, 2.175e-06, 0.2977, 1.0, 0.5242, 1.0, 0.5077, 1.774e-06, 0.6561, 1.0, 0.6561, 1.0, 0.4523, 1.0, 0.4523, 1.0, 0.3609, 2.117e-06, 0.3444, 1.0, 0.478, 1.0, 0.4615, 1.922e-06, 1.017, 1.0, 1.017, 1.0, 0.1284, 1.0, 0.1284, 1.0, 0.03517, 1.0, 0.05162, 4.815e-07, 0.7386, 4.633e-07, 0.7551, 1.0, 0.2461, 1.0, 0.2626, 2.256e-06, 0.5539, 1.771e-06, 0.5703, 1.0, 0.2413, 1.0, 0.2578, 2.264e-06, 0.5539, 1.771e-06, 0.5703, 1.0, 0.5998, 1.0, 0.5998, 1.0, 0.4986, 1.0, 0.4986, 1.0, 0.1032, 4.801e-07, 0.08672, 1.0, 0.7089, 1.0, 0.6924, 4.645e-07, -0.103, -4.616e-07, -0.103, -4.616e-07, 0.8772, -7.132e-07, 0.8772, -7.132e-07, 0.3444, 1.0, 0.3609, 2.117e-06, 0.4615, 1.922e-06, 0.478, 1.0, 0.1547, 4.788e-07, 0.1547, 4.788e-07, 0.6463, 4.657e-07, 0.6463, 4.657e-07, 0.2626, 2.256e-06, 0.2461, 1.0, 0.5703, 1.0, 0.5539, 1.771e-06, -0.05147, 4.842e-07, -0.06791, 1.0, 0.8474, 1.0, 0.831, 4.608e-07, -0.05147, 4.842e-07, -0.05147, 4.842e-07, 0.831, 4.608e-07, 0.831, 4.608e-07, 0.2062, 6.438e-07, 0.1898, 1.0, 0.6165, 1.0, 0.6001, 4.939e-07, -0.01637, 1.0, 7.537e-05, 4.829e-07, 0.7848, 4.62e-07, 0.8012, 1.0, 0.2578, 2.264e-06, 0.2578, 2.264e-06, 0.5539, 1.771e-06, 0.5539, 1.771e-06, 0.9138, 1.0, 0.9138, 1.0, 0.2209, 1.0, 0.2209, 1.0, 0.3609, 2.117e-06, 0.3609, 2.117e-06, 0.4615, 1.922e-06, 0.4615, 1.922e-06, 0.9654, 1.0, 0.9654, 1.0, 0.1746, 1.0, 0.1746, 1.0, 7.537e-05, 4.829e-07, 7.537e-05, 4.829e-07, 0.7848, 4.62e-07, 0.7848, 4.62e-07, 0.08672, 1.0, 0.1032, 4.801e-07, 0.6924, 4.645e-07, 0.7089, 1.0, -0.0467, 4.841e-07, -0.0467, 4.841e-07, 0.831, 4.608e-07, 0.831, 4.608e-07, -0.103, -4.616e-07, -0.1195, 1.0, 0.8936, 1.0, 0.8772, -7.132e-07, 0.6046, 1.0, 0.6046, 1.0, 0.4986, 1.0, 0.4986, 1.0, 0.8623, 1.0, 0.8623, 1.0, 0.2672, 1.0, 0.2672, 1.0, 0.3093, 2.184e-06, 0.2929, 1.0, 0.5242, 1.0, 0.5077, 1.774e-06, 0.3492, 1.0, 0.3656, 2.107e-06, 0.4615, 1.922e-06, 0.478, 1.0, 0.05162, 4.815e-07, 0.05162, 4.815e-07, 0.7386, 4.633e-07, 0.7386, 4.633e-07, 0.3141, 2.175e-06, 0.3141, 2.175e-06, 0.5077, 1.774e-06, 0.5077, 1.774e-06, 0.2626, 2.256e-06, 0.2626, 2.256e-06, 0.5539, 1.771e-06, 0.5539, 1.771e-06, 0.3444, 1.0, 0.3609, 2.117e-06, 0.3609, 2.117e-06, 0.3444, 1.0, -0.05147, 4.842e-07, -0.06791, 1.0, -0.06791, 1.0, -0.05147, 4.842e-07, 0.2062, 6.438e-07, 0.1898, 1.0, 0.1898, 1.0, 0.2062, 6.438e-07, 0.2413, 1.0, 0.2578, 2.264e-06, 0.2578, 2.264e-06, 0.2413, 1.0, 0.8272, -7.003e-07, 0.8108, 1.0, 0.8108, 1.0, 0.8272, -7.003e-07, 0.6726, -2.303e-07, 0.6561, 1.0, 0.6561, 1.0, 0.6726, -2.303e-07, 0.7077, 1.0, 0.7077, 1.0, 0.7241, -2.335e-07, 0.7241, -2.335e-07, 0.03517, 1.0, 0.05162, 4.815e-07, 0.05162, 4.815e-07, 0.03517, 1.0, 0.8787, -7.136e-07, 0.8787, -7.136e-07, 0.8623, 1.0, 0.8623, 1.0, 0.621, -2.671e-07, 0.621, -2.671e-07, 0.6046, 1.0, 0.6046, 1.0, -0.103, -4.616e-07, -0.1195, 1.0, -0.1195, 1.0, -0.103, -4.616e-07, 0.1547, 4.788e-07, 0.1547, 4.788e-07, 0.1383, 1.0, 0.1383, 1.0, 1.033, -7.533e-07, 1.017, 1.0, 1.017, 1.0, 1.033, -7.533e-07, 0.3093, 2.184e-06, 0.2929, 1.0, 0.2929, 1.0, 0.3093, 2.184e-06, -0.01637, 1.0, 7.537e-05, 4.829e-07, 7.537e-05, 4.829e-07, -0.01637, 1.0, 0.7757, -6.384e-07, 0.7592, 1.0, 0.7592, 1.0, 0.7757, -6.384e-07, 0.9303, -7.268e-07, 0.9138, 1.0, 0.9138, 1.0, 0.9303, -7.268e-07, 0.9818, -7.4e-07, 0.9654, 1.0, 0.9654, 1.0, 0.9818, -7.4e-07, 0.211, 6.42e-07, 0.211, 6.42e-07, 0.1946, 1.0, 0.1946, 1.0, 0.9606, 1.0, 0.9606, 1.0, 0.9771, -7.388e-07, 0.9771, -7.388e-07, 0.09148, 1.0, 0.1079, 4.8e-07, 0.1079, 4.8e-07, 0.09148, 1.0, 1.012, 1.0, 1.012, 1.0, 1.029, -7.52e-07, 1.029, -7.52e-07, 0.3656, 2.107e-06, 0.3656, 2.107e-06, 0.3492, 1.0, 0.3492, 1.0, 0.874, -7.123e-07, 0.8575, 1.0, 0.8575, 1.0, 0.874, -7.123e-07, 0.004842, 4.827e-07, 0.004842, 4.827e-07, -0.0116, 1.0, -0.0116, 1.0, 0.3141, 2.175e-06, 0.3141, 2.175e-06, 0.2977, 1.0, 0.2977, 1.0, 0.5998, 1.0, 0.5998, 1.0, 0.6163, -2.65e-07, 0.6163, -2.65e-07, -0.1147, 1.0, -0.09824, -4.628e-07, -0.09824, -4.628e-07, -0.1147, 1.0, 0.1595, 4.786e-07, 0.1595, 4.786e-07, 0.143, 1.0, 0.143, 1.0, 0.03994, 1.0, 0.05638, 4.814e-07, 0.05638, 4.814e-07, 0.03994, 1.0, 0.7029, 1.0, 0.7029, 1.0, 0.7193, -2.298e-07, 0.7193, -2.298e-07, 0.7709, -6.375e-07, 0.7544, 1.0, 0.7544, 1.0, 0.7709, -6.375e-07, 0.6678, -2.275e-07, 0.6678, -2.275e-07, 0.6514, 1.0, 0.6514, 1.0, 0.8224, -6.991e-07, 0.806, 1.0, 0.806, 1.0, 0.8224, -6.991e-07])
me_plane_001.update()
me_cube_002 = bpy.data.meshes.new('Cube.002')
me_cube_002.from_pydata([(-1.0, -1.0, 0.0), (-1.0, -1.0, 2.0), (-1.0, 1.0, 0.0), (-1.0, 1.0, 2.0), (1.0, -1.0, 0.0), (1.0, -1.0, 2.0), (1.0, 1.0, 0.0), (1.0, 1.0, 2.0)], [], [(0, 1, 3, 2), (2, 3, 7, 6), (6, 7, 5, 4), (4, 5, 1, 0), (2, 6, 4, 0), (7, 3, 1, 5)])
_uv = me_cube_002.uv_layers.new(name='UVMap')
_uv.uv.foreach_set('vector', [0.375, 0.0, 0.625, 0.0, 0.625, 0.25, 0.375, 0.25, 0.375, 0.25, 0.625, 0.25, 0.625, 0.5, 0.375, 0.5, 0.375, 0.5, 0.625, 0.5, 0.625, 0.75, 0.375, 0.75, 0.375, 0.75, 0.625, 0.75, 0.625, 1.0, 0.375, 1.0, 0.125, 0.5, 0.375, 0.5, 0.375, 0.75, 0.125, 0.75, 0.625, 0.5, 0.875, 0.5, 0.875, 0.75, 0.625, 0.75])
me_cube_002.update()

# ---- objects
ob_plane = bpy.data.objects.new('Plane', me_plane_001)
ob_cube_001 = bpy.data.objects.new('Cube.001', me_cube_002)

# ---- transforms, parenting, visibility, modifiers, constraints
ob_plane.location = (0.0, 0.0, 0.0)
ob_plane.rotation_euler = (0.0, -0.7854, 0.0)
_vg = ob_plane.vertex_groups.new(name='1')
_vg = ob_plane.vertex_groups.new(name='2')
ob_cube_001.location = (0.0, -0.1156, -0.07954)
ob_cube_001.scale = (4.305, 0.2354, 0.182)

# ---- collection membership
col_collection.objects.link(ob_plane)
col_collection.objects.link(ob_cube_001)

# ---- scene / render settings (as saved in the file)
scene.frame_start = 1; scene.frame_end = 250; scene.frame_set(1)
scene.render.engine = 'CYCLES'
scene.cycles.sampling_pattern = 'TABULATED_SOBOL'
scene.cycles.use_light_tree = False
scene.view_settings.view_transform = 'Filmic'
bpy.context.view_layer.update()

# ---- added for rendering (the .blend has no active camera and no usable light): camera, sun
cam_auto = bpy.data.cameras.new('AutoCamera')
cam_auto.lens = 50.0
cam_auto.sensor_width = 36.0
cam_auto.clip_end = 1000.0
ob_auto_camera = bpy.data.objects.new('AutoCamera', cam_auto)
scene.collection.objects.link(ob_auto_camera)
ob_auto_camera.location = (18.8321, -22.6881, 18.0843)
ob_auto_camera.rotation_euler = (1.09748, -7.21219e-08, 0.694738)
scene.camera = ob_auto_camera
light_auto_sun = bpy.data.lights.new('AutoSun', 'SUN')
light_auto_sun.energy = 3.0
light_auto_sun.angle = 0.0523599
ob_auto_sun = bpy.data.objects.new('AutoSun', light_auto_sun)
scene.collection.objects.link(ob_auto_sun)
ob_auto_sun.rotation_euler = (0.872665, 0.174533, 0.523599)
bpy.context.view_layer.update()
